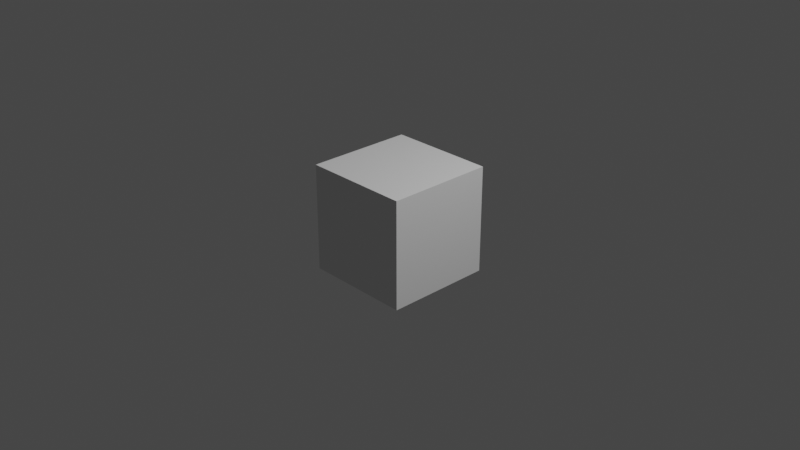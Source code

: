 # Source: linked-armature.blend  (saved by Blender 2.82.7; exported with 4.5.12 LTS)
import bpy
from mathutils import Matrix  # noqa: F401  (used for matrix-valued properties, if any)

bpy.ops.wm.read_factory_settings(use_empty=True)
scene = bpy.context.scene
scene.name = 'Scene'

# ---- collections
col_collection = bpy.data.collections.new('Collection'); scene.collection.children.link(col_collection)
col_linked = bpy.data.collections.new('Linked'); scene.collection.children.link(col_linked)

# ---- world
world_world = bpy.data.worlds.new('World'); scene.world = world_world
world_world.use_nodes = True; world_world.node_tree.nodes.clear()
_N = world_world.node_tree.nodes; _L = world_world.node_tree.links
n0 = _N.new('ShaderNodeOutputWorld'); n0.name = 'World Output'; n0.location = (300, 300)
n1 = _N.new('ShaderNodeBackground'); n1.name = 'Background'; n1.location = (10, 300)
n1.inputs[0].default_value = (0.05088, 0.05088, 0.05088, 1.0)
_L.new(n1.outputs[0], n0.inputs[0])
n0.is_active_output = True
world_world.color = (0.05088, 0.05088, 0.05088)
world_world.use_sun_shadow = False
world_world.sun_shadow_jitter_overblur = 0.0

# ---- cameras
cam_camera = bpy.data.cameras.new('Camera')
cam_camera.clip_end = 100.0
cam_camera.ortho_scale = 7.314

# ---- lights
light_light = bpy.data.lights.new('Light', 'POINT')
light_light.transmission_factor = 0.0
light_light.energy = 1000.0
light_light.shadow_soft_size = 0.1
light_light.shadow_maximum_resolution = 0.006
light_light.use_absolute_resolution = True

# ---- meshes
me_cube_001 = bpy.data.meshes.new('Cube.001')
me_cube_001.from_pydata([(-0.5847, -0.5847, -0.5847), (-0.5847, -0.5847, 0.5847), (-0.5847, 0.5847, -0.5847), (-0.5847, 0.5847, 0.5847), (0.5847, -0.5847, -0.5847), (0.5847, -0.5847, 0.5847), (0.5847, 0.5847, -0.5847), (0.5847, 0.5847, 0.5847)], [], [(0, 1, 3, 2), (2, 3, 7, 6), (6, 7, 5, 4), (4, 5, 1, 0), (2, 6, 4, 0), (7, 3, 1, 5)])
_uv = me_cube_001.uv_layers.new(name='UVMap')
_uv.uv.foreach_set('vector', [0.375, 0.0, 0.625, 0.0, 0.625, 0.25, 0.375, 0.25, 0.375, 0.25, 0.625, 0.25, 0.625, 0.5, 0.375, 0.5, 0.375, 0.5, 0.625, 0.5, 0.625, 0.75, 0.375, 0.75, 0.375, 0.75, 0.625, 0.75, 0.625, 1.0, 0.375, 1.0, 0.125, 0.5, 0.375, 0.5, 0.375, 0.75, 0.125, 0.75, 0.625, 0.5, 0.875, 0.5, 0.875, 0.75, 0.625, 0.75])
me_cube_001.use_remesh_fix_poles = True
me_cube_001.use_remesh_preserve_attributes = False
me_cube_001.use_mirror_vertex_groups = False
me_cube_001.update()

# ---- objects
ob_light = bpy.data.objects.new('Light', light_light)
ob_camera = bpy.data.objects.new('Camera', cam_camera)
ob_cube = bpy.data.objects.new('Cube', me_cube_001)
ob_armature = bpy.data.objects.new('Armature', None)

# ---- transforms, parenting, visibility, modifiers, constraints
ob_light.location = (4.076, 1.005, 5.904)
ob_light.rotation_euler = (0.6503, 0.05522, 1.866)
ob_light.lock_rotations_4d = False
ob_light.empty_display_type = 'ARROWS'
ob_light.color = (0.0, 0.0, 0.0, 0.0)
ob_light.lineart.crease_threshold = 0.0
ob_camera.location = (7.359, -6.926, 4.958)
ob_camera.rotation_euler = (1.109, 0.0, 0.8149)
ob_camera.lock_rotations_4d = False
ob_camera.empty_display_type = 'ARROWS'
ob_camera.color = (0.0, 0.0, 0.0, 0.0)
ob_camera.display_type = 'WIRE'
ob_camera.lineart.crease_threshold = 0.0
ob_cube.parent = ob_armature
ob_cube.location = (0.0, 0.0, 0.0)
ob_cube.lineart.crease_threshold = 0.0
_vg = ob_cube.vertex_groups.new(name='Upper.Leg')
_vg = ob_cube.vertex_groups.new(name='Lower.Leg')
for _i, _w in zip([0, 1, 2, 3, 4, 5, 6, 7], [0.2549, 0.8973, 0.8919, 0.9729, 0.8916, 0.9742, 0.9727, 0.9893]): _vg.add([_i], _w, 'REPLACE')
_vg = ob_cube.vertex_groups.new(name='Foot')
for _i, _w in zip([0, 1, 2, 3, 4, 5, 6], [0.7451, 0.1027, 0.1081, 0.004234, 0.1084, 0.001697, 0.004596]): _vg.add([_i], _w, 'REPLACE')
_m = ob_cube.modifiers.new('Armature', 'ARMATURE')
_m.object = ob_armature
ob_armature.location = (0.0, 0.0, 0.0)

# ---- collection membership
col_collection.objects.link(ob_light)
col_collection.objects.link(ob_camera)
col_collection.objects.link(ob_cube)
col_linked.objects.link(ob_armature)

# ---- scene / render settings (as saved in the file)
scene.camera = ob_camera
scene.frame_start = 0; scene.frame_end = 19; scene.frame_set(0)
scene.render.engine = 'BLENDER_EEVEE_NEXT'
scene.cycles.use_denoising = False
scene.cycles.samples = 128
scene.cycles.sampling_pattern = 'TABULATED_SOBOL'
scene.cycles.use_adaptive_sampling = False
scene.cycles.use_light_tree = False
scene.view_settings.view_transform = 'Filmic'
bpy.context.view_layer.update()
